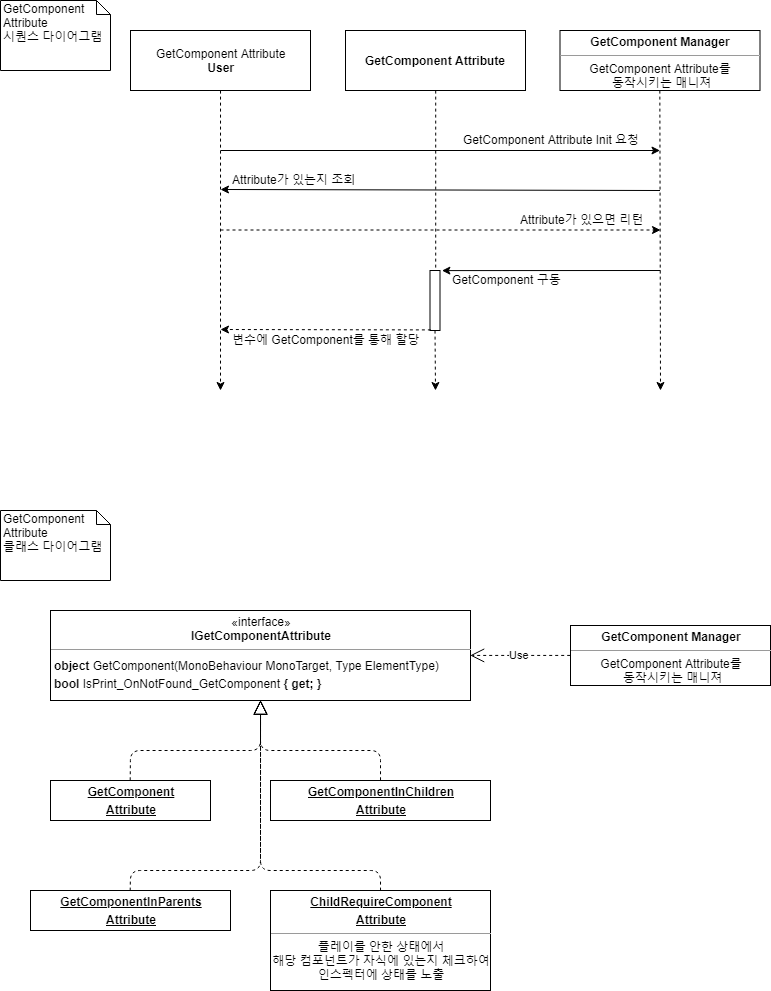

The diagram above was exported from draw.io. Its source (the exported page's mxGraphModel, read from the mxfile embedded in the PNG):
<mxGraphModel dx="1811" dy="493" grid="1" gridSize="10" guides="1" tooltips="1" connect="1" arrows="1" fold="1" page="1" pageScale="1" pageWidth="850" pageHeight="1100" background="#ffffff" math="0" shadow="0">
  <root>
    <mxCell id="0" />
    <mxCell id="1" parent="0" />
    <mxCell id="OLTLwVqr7Ry0oxtLpDHV-10" value="&lt;p style=&quot;margin: 0px ; margin-top: 4px ; text-align: center&quot;&gt;&lt;b&gt;GetComponent Manager&lt;/b&gt;&lt;/p&gt;&lt;hr size=&quot;1&quot;&gt;&lt;div style=&quot;height: 2px&quot;&gt;&lt;div style=&quot;text-align: center&quot;&gt;&lt;span&gt;GetComponent Attribute를&lt;/span&gt;&lt;/div&gt;&lt;div style=&quot;text-align: center&quot;&gt;&lt;span&gt;&amp;nbsp;동작시키는 매니져&lt;/span&gt;&lt;/div&gt;&lt;/div&gt;" style="verticalAlign=top;align=left;overflow=fill;fontSize=12;fontFamily=Helvetica;html=1;" vertex="1" parent="1">
      <mxGeometry x="-280.5" y="40" width="200" height="60" as="geometry" />
    </mxCell>
    <mxCell id="OLTLwVqr7Ry0oxtLpDHV-11" value="&lt;p style=&quot;margin: 0px ; margin-top: 4px ; text-align: center&quot;&gt;&lt;b&gt;&lt;u&gt;GetComponentInChildren&lt;/u&gt;&lt;/b&gt;&lt;/p&gt;&lt;p style=&quot;margin: 0px ; margin-top: 4px ; text-align: center&quot;&gt;&lt;b&gt;&lt;u&gt;Attribute&lt;/u&gt;&lt;/b&gt;&lt;/p&gt;&lt;hr size=&quot;1&quot;&gt;&lt;div style=&quot;height: 2px&quot;&gt;&lt;/div&gt;" style="verticalAlign=top;align=left;overflow=fill;fontSize=12;fontFamily=Helvetica;html=1;" vertex="1" parent="1">
      <mxGeometry x="-570" y="790" width="220" height="40" as="geometry" />
    </mxCell>
    <mxCell id="OLTLwVqr7Ry0oxtLpDHV-12" value="&lt;p style=&quot;margin: 0px ; margin-top: 4px ; text-align: center&quot;&gt;«interface»&lt;br&gt;&lt;b&gt;IGetComponentAttribute&lt;/b&gt;&lt;/p&gt;&lt;hr size=&quot;1&quot;&gt;&lt;div style=&quot;height: 2px&quot;&gt;&lt;table&gt;&lt;tbody&gt;&lt;tr&gt;&lt;td id=&quot;LC87&quot;&gt;&lt;b&gt;object&lt;/b&gt;&amp;nbsp;GetComponent(MonoBehaviour MonoTarget, Type ElementType)&lt;br&gt;&lt;/td&gt;&lt;/tr&gt;&lt;tr&gt;&lt;td id=&quot;LC88&quot;&gt;&lt;b&gt;bool&lt;/b&gt;&amp;nbsp;IsPrint_OnNotFound_GetComponent &lt;b&gt;{ get; }&lt;/b&gt;&lt;/td&gt;&lt;/tr&gt;&lt;/tbody&gt;&lt;/table&gt;&lt;/div&gt;" style="verticalAlign=top;align=left;overflow=fill;fontSize=12;fontFamily=Helvetica;html=1;" vertex="1" parent="1">
      <mxGeometry x="-790" y="620" width="420" height="90" as="geometry" />
    </mxCell>
    <mxCell id="OLTLwVqr7Ry0oxtLpDHV-14" value="&lt;p style=&quot;margin: 0px ; margin-top: 4px ; text-align: center&quot;&gt;&lt;b&gt;&lt;u&gt;GetComponent&lt;/u&gt;&lt;/b&gt;&lt;/p&gt;&lt;p style=&quot;margin: 0px ; margin-top: 4px ; text-align: center&quot;&gt;&lt;b&gt;&lt;u&gt;Attribute&lt;/u&gt;&lt;/b&gt;&lt;/p&gt;&lt;hr size=&quot;1&quot;&gt;&lt;div style=&quot;height: 2px&quot;&gt;&lt;br&gt;&lt;/div&gt;" style="verticalAlign=top;align=left;overflow=fill;fontSize=12;fontFamily=Helvetica;html=1;" vertex="1" parent="1">
      <mxGeometry x="-790" y="790" width="160" height="40" as="geometry" />
    </mxCell>
    <mxCell id="OLTLwVqr7Ry0oxtLpDHV-15" value="&lt;p style=&quot;margin: 0px ; margin-top: 4px ; text-align: center&quot;&gt;&lt;b&gt;&lt;u&gt;GetComponentInParents&lt;/u&gt;&lt;/b&gt;&lt;/p&gt;&lt;p style=&quot;margin: 0px ; margin-top: 4px ; text-align: center&quot;&gt;&lt;b&gt;&lt;u&gt;Attribute&lt;/u&gt;&lt;/b&gt;&lt;/p&gt;&lt;hr size=&quot;1&quot;&gt;&lt;div style=&quot;height: 2px&quot;&gt;&lt;/div&gt;" style="verticalAlign=top;align=left;overflow=fill;fontSize=12;fontFamily=Helvetica;html=1;" vertex="1" parent="1">
      <mxGeometry x="-810" y="900" width="200" height="40" as="geometry" />
    </mxCell>
    <mxCell id="OLTLwVqr7Ry0oxtLpDHV-17" value="&lt;p style=&quot;margin: 0px ; margin-top: 4px ; text-align: center&quot;&gt;&lt;b&gt;&lt;u&gt;ChildRequireComponent&lt;/u&gt;&lt;/b&gt;&lt;/p&gt;&lt;p style=&quot;margin: 0px ; margin-top: 4px ; text-align: center&quot;&gt;&lt;b&gt;&lt;u&gt;Attribute&lt;/u&gt;&lt;/b&gt;&lt;/p&gt;&lt;hr size=&quot;1&quot;&gt;&lt;div style=&quot;height: 2px&quot;&gt;&lt;div style=&quot;text-align: center&quot;&gt;&lt;span&gt;플레이를 안한 상태에서&lt;/span&gt;&lt;/div&gt;&lt;span&gt;&lt;div style=&quot;text-align: center&quot;&gt;&lt;span&gt;해당 컴포넌트가 자식에 있는지 체크하여&lt;/span&gt;&lt;/div&gt;&lt;div style=&quot;text-align: center&quot;&gt;&lt;span&gt;인스펙터에 상태를 노출&lt;/span&gt;&lt;/div&gt;&lt;/span&gt;&lt;/div&gt;" style="verticalAlign=top;align=left;overflow=fill;fontSize=12;fontFamily=Helvetica;html=1;" vertex="1" parent="1">
      <mxGeometry x="-570" y="900" width="220" height="100" as="geometry" />
    </mxCell>
    <mxCell id="OLTLwVqr7Ry0oxtLpDHV-18" value="" style="endArrow=block;dashed=1;endFill=0;endSize=12;html=1;entryX=0.5;entryY=1;entryDx=0;entryDy=0;exitX=0.5;exitY=0;exitDx=0;exitDy=0;" edge="1" parent="1" source="OLTLwVqr7Ry0oxtLpDHV-14" target="OLTLwVqr7Ry0oxtLpDHV-12">
      <mxGeometry width="160" relative="1" as="geometry">
        <mxPoint x="-370" y="465" as="sourcePoint" />
        <mxPoint x="-210" y="465" as="targetPoint" />
        <Array as="points">
          <mxPoint x="-710" y="760" />
          <mxPoint x="-580" y="760" />
        </Array>
      </mxGeometry>
    </mxCell>
    <mxCell id="OLTLwVqr7Ry0oxtLpDHV-19" value="" style="endArrow=block;dashed=1;endFill=0;endSize=12;html=1;entryX=0.5;entryY=1;entryDx=0;entryDy=0;exitX=0.5;exitY=0;exitDx=0;exitDy=0;" edge="1" parent="1" source="OLTLwVqr7Ry0oxtLpDHV-11" target="OLTLwVqr7Ry0oxtLpDHV-12">
      <mxGeometry width="160" relative="1" as="geometry">
        <mxPoint x="-200" y="395" as="sourcePoint" />
        <mxPoint x="-200" y="335" as="targetPoint" />
        <Array as="points">
          <mxPoint x="-460" y="760" />
          <mxPoint x="-580" y="760" />
        </Array>
      </mxGeometry>
    </mxCell>
    <mxCell id="OLTLwVqr7Ry0oxtLpDHV-21" value="" style="endArrow=block;dashed=1;endFill=0;endSize=12;html=1;entryX=0.5;entryY=1;entryDx=0;entryDy=0;exitX=0.5;exitY=0;exitDx=0;exitDy=0;" edge="1" parent="1" source="OLTLwVqr7Ry0oxtLpDHV-15" target="OLTLwVqr7Ry0oxtLpDHV-12">
      <mxGeometry width="160" relative="1" as="geometry">
        <mxPoint x="-450" y="375" as="sourcePoint" />
        <mxPoint x="-450" y="315" as="targetPoint" />
        <Array as="points">
          <mxPoint x="-710" y="880" />
          <mxPoint x="-580" y="880" />
        </Array>
      </mxGeometry>
    </mxCell>
    <mxCell id="OLTLwVqr7Ry0oxtLpDHV-22" value="" style="endArrow=block;dashed=1;endFill=0;endSize=12;html=1;exitX=0.5;exitY=0;exitDx=0;exitDy=0;entryX=0.5;entryY=1;entryDx=0;entryDy=0;" edge="1" parent="1" source="OLTLwVqr7Ry0oxtLpDHV-17" target="OLTLwVqr7Ry0oxtLpDHV-12">
      <mxGeometry width="160" relative="1" as="geometry">
        <mxPoint x="-450" y="455" as="sourcePoint" />
        <mxPoint x="-470" y="315" as="targetPoint" />
        <Array as="points">
          <mxPoint x="-460" y="880" />
          <mxPoint x="-580" y="880" />
        </Array>
      </mxGeometry>
    </mxCell>
    <mxCell id="OLTLwVqr7Ry0oxtLpDHV-33" value="&lt;b&gt;GetComponent Attribute&lt;/b&gt;&lt;br&gt;" style="html=1;" vertex="1" parent="1">
      <mxGeometry x="-495" y="40" width="180" height="60" as="geometry" />
    </mxCell>
    <mxCell id="OLTLwVqr7Ry0oxtLpDHV-34" value="" style="endArrow=classic;html=1;dashed=1;exitX=0.5;exitY=1;exitDx=0;exitDy=0;" edge="1" parent="1" source="OLTLwVqr7Ry0oxtLpDHV-10">
      <mxGeometry width="50" height="50" relative="1" as="geometry">
        <mxPoint x="-120.5" y="210" as="sourcePoint" />
        <mxPoint x="-180" y="400" as="targetPoint" />
      </mxGeometry>
    </mxCell>
    <mxCell id="OLTLwVqr7Ry0oxtLpDHV-37" value="" style="endArrow=classic;html=1;" edge="1" parent="1">
      <mxGeometry width="50" height="50" relative="1" as="geometry">
        <mxPoint x="-620" y="160" as="sourcePoint" />
        <mxPoint x="-180.5" y="160" as="targetPoint" />
      </mxGeometry>
    </mxCell>
    <mxCell id="OLTLwVqr7Ry0oxtLpDHV-38" value="GetComponent Attribute Init 요청" style="text;html=1;resizable=0;points=[];autosize=1;align=left;verticalAlign=top;spacingTop=-4;" vertex="1" parent="1">
      <mxGeometry x="-379" y="140" width="190" height="20" as="geometry" />
    </mxCell>
    <mxCell id="OLTLwVqr7Ry0oxtLpDHV-40" value="" style="endArrow=classic;html=1;" edge="1" parent="1">
      <mxGeometry width="50" height="50" relative="1" as="geometry">
        <mxPoint x="-180.5" y="200" as="sourcePoint" />
        <mxPoint x="-620" y="199" as="targetPoint" />
      </mxGeometry>
    </mxCell>
    <mxCell id="OLTLwVqr7Ry0oxtLpDHV-45" value="Attribute가 있는지 조회" style="text;html=1;resizable=0;points=[];autosize=1;align=left;verticalAlign=top;spacingTop=-4;" vertex="1" parent="1">
      <mxGeometry x="-610" y="180" width="140" height="20" as="geometry" />
    </mxCell>
    <mxCell id="OLTLwVqr7Ry0oxtLpDHV-49" value="GetComponent Attribute&lt;br&gt;&lt;b&gt;User&lt;/b&gt;&lt;br&gt;" style="html=1;" vertex="1" parent="1">
      <mxGeometry x="-710" y="40" width="180" height="60" as="geometry" />
    </mxCell>
    <mxCell id="OLTLwVqr7Ry0oxtLpDHV-68" value="" style="endArrow=classic;html=1;dashed=1;exitX=0.5;exitY=1;exitDx=0;exitDy=0;" edge="1" parent="1" source="OLTLwVqr7Ry0oxtLpDHV-77">
      <mxGeometry width="50" height="50" relative="1" as="geometry">
        <mxPoint x="-609.9655172413793" y="110.10344827586209" as="sourcePoint" />
        <mxPoint x="-405" y="400" as="targetPoint" />
      </mxGeometry>
    </mxCell>
    <mxCell id="OLTLwVqr7Ry0oxtLpDHV-70" value="Attribute가 있으면 리턴" style="text;html=1;resizable=0;points=[];autosize=1;align=left;verticalAlign=top;spacingTop=-4;" vertex="1" parent="1">
      <mxGeometry x="-322" y="220" width="140" height="20" as="geometry" />
    </mxCell>
    <mxCell id="OLTLwVqr7Ry0oxtLpDHV-71" value="" style="endArrow=classic;html=1;entryX=1.191;entryY=0.002;entryDx=0;entryDy=0;entryPerimeter=0;" edge="1" parent="1" target="OLTLwVqr7Ry0oxtLpDHV-77">
      <mxGeometry width="50" height="50" relative="1" as="geometry">
        <mxPoint x="-180" y="280" as="sourcePoint" />
        <mxPoint x="-405" y="320" as="targetPoint" />
      </mxGeometry>
    </mxCell>
    <mxCell id="OLTLwVqr7Ry0oxtLpDHV-72" value="GetComponent 구동" style="text;html=1;resizable=0;points=[];autosize=1;align=left;verticalAlign=top;spacingTop=-4;" vertex="1" parent="1">
      <mxGeometry x="-390" y="280" width="120" height="20" as="geometry" />
    </mxCell>
    <mxCell id="OLTLwVqr7Ry0oxtLpDHV-76" value="" style="endArrow=classic;html=1;dashed=1;exitX=0.5;exitY=1;exitDx=0;exitDy=0;" edge="1" parent="1" source="OLTLwVqr7Ry0oxtLpDHV-49">
      <mxGeometry width="50" height="50" relative="1" as="geometry">
        <mxPoint x="-619.9655172413793" y="100.10344827586209" as="sourcePoint" />
        <mxPoint x="-620" y="400" as="targetPoint" />
      </mxGeometry>
    </mxCell>
    <mxCell id="OLTLwVqr7Ry0oxtLpDHV-77" value="" style="html=1;points=[];perimeter=orthogonalPerimeter;" vertex="1" parent="1">
      <mxGeometry x="-410.5" y="280" width="10" height="60" as="geometry" />
    </mxCell>
    <mxCell id="OLTLwVqr7Ry0oxtLpDHV-78" value="" style="endArrow=none;html=1;dashed=1;exitX=0.5;exitY=1;exitDx=0;exitDy=0;endFill=0;" edge="1" parent="1" source="OLTLwVqr7Ry0oxtLpDHV-33" target="OLTLwVqr7Ry0oxtLpDHV-77">
      <mxGeometry width="50" height="50" relative="1" as="geometry">
        <mxPoint x="-404.7931034482758" y="100.10344827586209" as="sourcePoint" />
        <mxPoint x="-405" y="400" as="targetPoint" />
      </mxGeometry>
    </mxCell>
    <mxCell id="OLTLwVqr7Ry0oxtLpDHV-81" value="" style="endArrow=classic;html=1;dashed=1;" edge="1" parent="1">
      <mxGeometry width="50" height="50" relative="1" as="geometry">
        <mxPoint x="-620" y="239.5" as="sourcePoint" />
        <mxPoint x="-180" y="239.5" as="targetPoint" />
      </mxGeometry>
    </mxCell>
    <mxCell id="OLTLwVqr7Ry0oxtLpDHV-84" value="" style="endArrow=classic;html=1;exitX=0.088;exitY=0.99;exitDx=0;exitDy=0;exitPerimeter=0;dashed=1;" edge="1" parent="1" source="OLTLwVqr7Ry0oxtLpDHV-77">
      <mxGeometry width="50" height="50" relative="1" as="geometry">
        <mxPoint x="-391.5" y="360" as="sourcePoint" />
        <mxPoint x="-620" y="339" as="targetPoint" />
      </mxGeometry>
    </mxCell>
    <mxCell id="OLTLwVqr7Ry0oxtLpDHV-85" value="변수에 GetComponent를 통해 할당" style="text;html=1;resizable=0;points=[];autosize=1;align=left;verticalAlign=top;spacingTop=-4;" vertex="1" parent="1">
      <mxGeometry x="-610" y="340" width="200" height="20" as="geometry" />
    </mxCell>
    <mxCell id="OLTLwVqr7Ry0oxtLpDHV-86" value="GetComponent&lt;br&gt;Attribute&lt;br&gt;클래스 다이어그램&lt;br&gt;" style="shape=note;whiteSpace=wrap;html=1;size=14;verticalAlign=top;align=left;spacingTop=-6;" vertex="1" parent="1">
      <mxGeometry x="-840" y="520" width="110" height="70" as="geometry" />
    </mxCell>
    <mxCell id="OLTLwVqr7Ry0oxtLpDHV-87" value="GetComponent&lt;br&gt;Attribute&lt;br&gt;시퀀스 다이어그램&lt;br&gt;" style="shape=note;whiteSpace=wrap;html=1;size=14;verticalAlign=top;align=left;spacingTop=-6;" vertex="1" parent="1">
      <mxGeometry x="-840" y="10" width="110" height="70" as="geometry" />
    </mxCell>
    <mxCell id="OLTLwVqr7Ry0oxtLpDHV-90" value="&lt;p style=&quot;margin: 0px ; margin-top: 4px ; text-align: center&quot;&gt;&lt;b&gt;GetComponent Manager&lt;/b&gt;&lt;/p&gt;&lt;hr size=&quot;1&quot;&gt;&lt;div style=&quot;height: 2px&quot;&gt;&lt;div style=&quot;text-align: center&quot;&gt;&lt;span&gt;GetComponent Attribute를&lt;/span&gt;&lt;/div&gt;&lt;div style=&quot;text-align: center&quot;&gt;&lt;span&gt;&amp;nbsp;동작시키는 매니져&lt;/span&gt;&lt;/div&gt;&lt;/div&gt;" style="verticalAlign=top;align=left;overflow=fill;fontSize=12;fontFamily=Helvetica;html=1;" vertex="1" parent="1">
      <mxGeometry x="-270" y="635" width="200" height="60" as="geometry" />
    </mxCell>
    <mxCell id="OLTLwVqr7Ry0oxtLpDHV-91" value="Use" style="endArrow=open;endSize=12;dashed=1;html=1;exitX=0;exitY=0.5;exitDx=0;exitDy=0;entryX=1;entryY=0.5;entryDx=0;entryDy=0;" edge="1" parent="1" source="OLTLwVqr7Ry0oxtLpDHV-90" target="OLTLwVqr7Ry0oxtLpDHV-12">
      <mxGeometry width="160" relative="1" as="geometry">
        <mxPoint x="-350" y="530" as="sourcePoint" />
        <mxPoint x="-190" y="530" as="targetPoint" />
      </mxGeometry>
    </mxCell>
  </root>
</mxGraphModel>